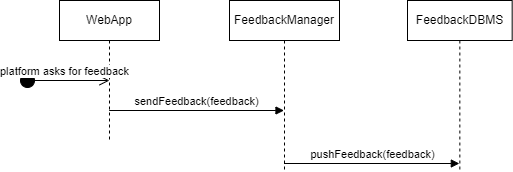

The diagram above was exported from draw.io. Its source (the exported page's mxGraphModel, read from the mxfile embedded in the PNG):
<mxGraphModel dx="1034" dy="511" grid="1" gridSize="10" guides="1" tooltips="1" connect="1" arrows="1" fold="1" page="1" pageScale="1" pageWidth="850" pageHeight="1100" math="0" shadow="0">
  <root>
    <mxCell id="0" />
    <mxCell id="1" parent="0" />
    <mxCell id="2DL18Z7TM5DCWq4edbf9-1" value="FeedbackDBMS" style="shape=umlLifeline;perimeter=lifelinePerimeter;whiteSpace=wrap;html=1;container=0;dropTarget=0;collapsible=0;recursiveResize=0;outlineConnect=0;portConstraint=eastwest;newEdgeStyle={&quot;edgeStyle&quot;:&quot;elbowEdgeStyle&quot;,&quot;elbow&quot;:&quot;vertical&quot;,&quot;curved&quot;:0,&quot;rounded&quot;:0};" parent="1" vertex="1">
      <mxGeometry x="418" y="40" width="104.67" height="170" as="geometry" />
    </mxCell>
    <mxCell id="2DL18Z7TM5DCWq4edbf9-6" value="WebApp" style="shape=umlLifeline;perimeter=lifelinePerimeter;whiteSpace=wrap;html=1;container=1;dropTarget=0;collapsible=0;recursiveResize=0;outlineConnect=0;portConstraint=eastwest;newEdgeStyle={&quot;curved&quot;:0,&quot;rounded&quot;:0};" parent="1" vertex="1">
      <mxGeometry x="70" y="40" width="100" height="140" as="geometry" />
    </mxCell>
    <mxCell id="2DL18Z7TM5DCWq4edbf9-7" value="FeedbackManager" style="shape=umlLifeline;perimeter=lifelinePerimeter;whiteSpace=wrap;html=1;container=1;dropTarget=0;collapsible=0;recursiveResize=0;outlineConnect=0;portConstraint=eastwest;newEdgeStyle={&quot;curved&quot;:0,&quot;rounded&quot;:0};" parent="1" vertex="1">
      <mxGeometry x="240" y="40" width="110" height="170" as="geometry" />
    </mxCell>
    <mxCell id="2DL18Z7TM5DCWq4edbf9-9" value="platform asks for feedback" style="html=1;verticalAlign=bottom;startArrow=circle;startFill=1;endArrow=open;startSize=6;endSize=8;curved=0;rounded=0;" parent="1" edge="1">
      <mxGeometry width="80" relative="1" as="geometry">
        <mxPoint x="30" y="120" as="sourcePoint" />
        <mxPoint x="120" y="120" as="targetPoint" />
      </mxGeometry>
    </mxCell>
    <mxCell id="2DL18Z7TM5DCWq4edbf9-10" value="sendFeedback(feedback)" style="html=1;verticalAlign=bottom;endArrow=block;curved=0;rounded=0;" parent="1" edge="1">
      <mxGeometry width="80" relative="1" as="geometry">
        <mxPoint x="119.66666666666652" y="150" as="sourcePoint" />
        <mxPoint x="294.5" y="150" as="targetPoint" />
      </mxGeometry>
    </mxCell>
    <mxCell id="2DL18Z7TM5DCWq4edbf9-12" value="pushFeedback(feedback)" style="html=1;verticalAlign=bottom;endArrow=block;curved=0;rounded=0;" parent="1" source="2DL18Z7TM5DCWq4edbf9-7" edge="1">
      <mxGeometry width="80" relative="1" as="geometry">
        <mxPoint x="304.99666666666656" y="203" as="sourcePoint" />
        <mxPoint x="469.83000000000004" y="203" as="targetPoint" />
      </mxGeometry>
    </mxCell>
  </root>
</mxGraphModel>